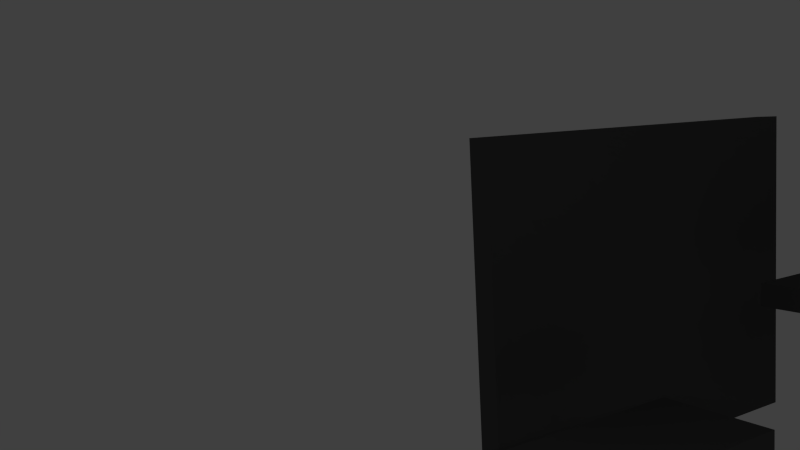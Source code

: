 # Source: level1.blend  (saved by Blender 2.71.0; exported with 4.5.12 LTS)
import bpy
from mathutils import Matrix  # noqa: F401  (used for matrix-valued properties, if any)

bpy.ops.wm.read_factory_settings(use_empty=True)
scene = bpy.context.scene
scene.name = 'Scene'

# ---- collections
col_collection_1 = bpy.data.collections.new('Collection 1'); scene.collection.children.link(col_collection_1)

# ---- images (referenced by path relative to the original .blend; pixels are not part of the script)
import os
ASSET_DIR = os.environ.get("B2B_ASSET_DIR", "")  # directory of the original .blend (textures are referenced by path, not embedded)
HERE = os.path.dirname(os.path.abspath(__file__))  # packed textures are extracted next to this script under _unpacked/

def load_image(name, relpath, width, height, colorspace="sRGB"):
    """Load a texture the original file referenced (path relative to the .blend, or extracted next to this script)."""
    p = next((c for c in (os.path.join(HERE, relpath), os.path.join(ASSET_DIR, relpath)) if relpath and os.path.exists(c)), "")
    if p:
        img = bpy.data.images.load(p, check_existing=True)
        img.name = name
    else:  # same state as the original file: an image datablock whose file is absent (Cycles renders it pink)
        img = bpy.data.images.new(name, width, height)
        img.source = "FILE"
        img.filepath = "//" + (relpath or name)
    img.colorspace_settings.name = colorspace
    return img
img_steelwall_jpg_003 = load_image('Steelwall.jpg.003', 'Steelwall.jpg', 1024, 1024, 'sRGB')

# ---- materials (node trees are filled in below, after node groups)
mat_material_003 = bpy.data.materials.new('Material.003')
mat_material_003.alpha_threshold = 0.0
mat_material_003.use_transparent_shadow = False
mat_material_003.diffuse_color = (0.09084, 0.09084, 0.09084, 1.0)
mat_material_003.specular_color = (0.2696, 0.2724, 0.281)
mat_material_003.roughness = 0.5
mat_material_003.line_color = (0.0, 0.0, 0.0, 1.0)

# ---- material node trees

# ---- world
world_world = bpy.data.worlds.new('World'); scene.world = world_world
world_world.color = (0.05088, 0.05088, 0.05088)
world_world.use_sun_shadow = False
world_world.sun_shadow_jitter_overblur = 0.0
world_world.cycles.sampling_method = 'MANUAL'
world_world.cycles.sample_map_resolution = 256

# ---- cameras
cam_camera = bpy.data.cameras.new('Camera')
cam_camera.clip_end = 100.0
cam_camera.lens = 35.0
cam_camera.sensor_width = 32.0
cam_camera.sensor_height = 18.0
cam_camera.ortho_scale = 7.314
cam_camera.dof.focus_distance = 0.0
cam_camera.dof.aperture_fstop = 128.0

# ---- lights
light_lamp = bpy.data.lights.new('Lamp', 'POINT')
light_lamp.transmission_factor = 0.0
light_lamp.cutoff_distance = 30.0
light_lamp.energy = 100.0
light_lamp.shadow_buffer_clip_start = 1.001
light_lamp.shadow_soft_size = 0.1
light_lamp.shadow_maximum_resolution = 0.006
light_lamp.use_absolute_resolution = True
light_lamp.cycles.use_multiple_importance_sampling = False

# ---- meshes
me_cube_001 = bpy.data.meshes.new('Cube.001')
me_cube_001.from_pydata([(17.2, -0.5343, -2.474), (17.2, -0.5343, 2.474), (-7.713, -0.5343, 2.474), (-7.713, -0.5343, -2.474), (17.2, 0.5343, -2.474), (-7.713, 0.5343, -2.474), (-7.713, 0.5343, 2.474), (17.2, 0.5343, 2.474), (-20.12, 11.44, 5.521), (-20.12, 11.44, 6.596), (-1.448, 11.44, 6.596), (-1.448, 11.44, 5.521), (-20.12, -3.336, 5.521), (-1.448, -3.336, 5.521), (-1.448, -3.336, 6.596), (-20.12, -3.336, 6.596), (-14.31, 3.199, -2.474), (-14.31, 3.199, 2.474), (-29.74, 3.199, 2.474), (-29.74, 3.199, -2.474), (-14.31, 4.267, -2.474), (-29.74, 4.267, -2.474), (-29.74, 4.267, 2.474), (-14.31, 4.267, 2.474), (-36.26, -3.027, -2.474), (-36.26, -3.027, 2.474), (-51.69, -3.027, 2.474), (-51.69, -3.027, -2.474), (-36.26, -1.958, -2.474), (-51.69, -1.958, -2.474), (-51.69, -1.958, 2.474), (-36.26, -1.958, 2.474), (-64.15, 2.721, 2.313), (-82.75, 2.721, 2.313), (-82.75, 1.726, 2.313), (-64.15, 1.726, 2.313), (-61.69, -3.027, 2.474), (-61.69, -3.027, -2.474), (-61.69, 2.645, -2.474), (-61.69, 2.645, 2.474), (-64.15, 2.721, -2.313), (-64.15, 1.726, -2.313), (-82.75, 2.721, -2.313), (-82.75, 1.726, -2.313), (-76.3, 7.971, 7.14), (-97.52, 7.971, 7.14), (-97.52, -0.1146, 7.14), (-76.3, -0.1146, 7.14), (-76.3, 7.971, 5.852), (-76.3, -0.1146, 5.852), (-97.52, 7.971, 5.852), (-97.52, -0.1146, 5.852), (-90.57, 7.827, -0.1628), (-114.2, 7.827, -0.1628), (-114.2, -1.027, -0.1628), (-90.57, -1.027, -0.1628), (-90.57, 7.827, -1.322), (-90.57, -1.027, -1.322), (-114.2, 7.827, -1.322), (-114.2, -1.027, -1.322), (-107.3, 7.971, 7.14), (-130.6, 7.971, 7.14), (-130.6, -0.1146, 7.14), (-107.3, -0.1146, 7.14), (-107.3, 7.971, 5.852), (-107.3, -0.1146, 5.852), (-130.6, 7.971, 5.852), (-130.6, -0.1146, 5.852), (-123.5, 0.7433, 2.313), (-130.5, 0.7433, 2.313), (-130.5, -0.2513, 2.313), (-123.5, -0.2513, 2.313), (-123.5, 0.7433, -10.24), (-123.5, -0.2513, -10.24), (-130.5, 0.7433, -10.24), (-130.5, -0.2513, -10.24), (-123.5, 0.7433, -12.77), (-130.5, 0.7433, -12.77), (-130.5, -0.2513, -12.77), (-123.5, -0.2513, -12.77), (-123.5, 0.7433, -25.32), (-123.5, -0.2513, -25.32), (-130.5, 0.7433, -25.32), (-130.5, -0.2513, -25.32), (-123.5, 0.7433, -27.62), (-130.5, 0.7433, -27.62), (-130.5, -0.2513, -27.62), (-123.5, -0.2513, -27.62), (-123.5, 5.839, -40.17), (-123.5, -0.2513, -40.17), (-130.5, 5.839, -40.17), (-130.5, -0.2513, -40.17), (-120.6, 9.582, -39.62), (-121.5, 9.582, -39.62), (-121.5, 2.752, -39.62), (-120.6, 2.752, -39.62), (-120.6, 9.582, -54.22), (-120.6, 2.752, -54.22), (-121.5, 9.582, -54.22), (-121.5, 2.752, -54.22), (-123.5, 0.7433, -51.61), (-130.5, 0.7433, -51.61), (-130.5, -0.2513, -51.61), (-123.5, -0.2513, -51.61), (-123.5, 0.7433, -64.16), (-123.5, -0.2513, -64.16), (-130.5, 0.7433, -64.16), (-130.5, -0.2513, -64.16), (-118.1, -3.616, -66.97), (-136.0, -3.616, -66.97), (-136.0, -4.579, -66.97), (-118.1, -4.579, -66.97), (-118.1, -3.616, -89.72), (-118.1, -4.579, -89.72), (-136.0, -3.616, -89.72), (-136.0, -4.579, -89.72)], [], [(0, 1, 2, 3), (4, 5, 6, 7), (0, 4, 7, 1), (1, 7, 6, 2), (2, 6, 5, 3), (4, 0, 3, 5), (8, 9, 10, 11), (12, 13, 14, 15), (8, 12, 15, 9), (9, 15, 14, 10), (10, 14, 13, 11), (12, 8, 11, 13), (16, 17, 18, 19), (20, 21, 22, 23), (16, 20, 23, 17), (17, 23, 22, 18), (18, 22, 21, 19), (20, 16, 19, 21), (24, 25, 26, 27), (28, 29, 30, 31), (24, 28, 31, 25), (25, 31, 30, 26), (26, 30, 29, 27), (28, 24, 27, 29), (32, 33, 34, 35), (27, 26, 36, 37), (29, 38, 39, 30), (26, 30, 39, 36), (36, 39, 38, 37), (40, 32, 35, 41), (42, 40, 41, 43), (33, 42, 43, 34), (29, 27, 37, 38), (34, 43, 41, 35), (32, 40, 42, 33), (44, 45, 46, 47), (48, 44, 47, 49), (50, 48, 49, 51), (45, 50, 51, 46), (46, 51, 49, 47), (44, 48, 50, 45), (52, 53, 54, 55), (56, 52, 55, 57), (58, 56, 57, 59), (53, 58, 59, 54), (54, 59, 57, 55), (52, 56, 58, 53), (60, 61, 62, 63), (64, 60, 63, 65), (66, 64, 65, 67), (61, 66, 67, 62), (62, 67, 65, 63), (60, 64, 66, 61), (68, 69, 70, 71), (72, 68, 71, 73), (74, 72, 73, 75), (69, 74, 75, 70), (70, 75, 73, 71), (68, 72, 74, 69), (76, 77, 78, 79), (80, 76, 79, 81), (82, 80, 81, 83), (77, 82, 83, 78), (78, 83, 81, 79), (76, 80, 82, 77), (84, 85, 86, 87), (88, 84, 87, 89), (90, 88, 89, 91), (85, 90, 91, 86), (86, 91, 89, 87), (84, 88, 90, 85), (92, 93, 94, 95), (96, 92, 95, 97), (98, 96, 97, 99), (93, 98, 99, 94), (94, 99, 97, 95), (92, 96, 98, 93), (100, 101, 102, 103), (104, 100, 103, 105), (106, 104, 105, 107), (101, 106, 107, 102), (102, 107, 105, 103), (100, 104, 106, 101), (108, 109, 110, 111), (112, 108, 111, 113), (114, 112, 113, 115), (109, 114, 115, 110), (110, 115, 113, 111), (108, 112, 114, 109)])
_uv = me_cube_001.uv_layers.new(name='UVMap')
_uv.uv.foreach_set('vector', [0.9999, 0.2419, 0.9999, 0.4404, 0.0001329, 0.4404, 0.000133, 0.2419, 0.9999, 0.2416, 0.0001329, 0.2416, 0.000133, 0.04301, 0.9999, 0.04301, 0.04328, 0.4839, 0.08616, 0.4839, 0.08616, 0.6824, 0.04328, 0.6824, 0.9999, 0.000133, 0.9999, 0.04301, 0.000133, 0.04301, 0.0001331, 0.0001329, 0.04301, 0.6824, 0.0001329, 0.6824, 0.0001329, 0.4839, 0.04301, 0.4839, 0.9999, 0.4407, 0.9999, 0.4836, 0.0001329, 0.4836, 0.0001329, 0.4407, 0.4417, 0.9481, 0.4417, 0.916, 0.9999, 0.916, 0.9999, 0.9481, 0.0001309, 0.4417, 0.5583, 0.4417, 0.5583, 0.4739, 0.0001312, 0.4739, 0.4417, 0.9481, 0.0001311, 0.9481, 0.0001309, 0.916, 0.4417, 0.916, 0.0001309, 0.9157, 0.000131, 0.4741, 0.5583, 0.4741, 0.5583, 0.9157, 0.4417, 0.9805, 0.0001309, 0.9805, 0.0001309, 0.9484, 0.4417, 0.9484, 0.0001309, 0.4417, 0.000131, 0.000131, 0.5583, 0.0001309, 0.5583, 0.4417, 0.0, 0.0, 1.0, 0.0, 1.0, 1.0, 0.0, 1.0, -11.81, 4.335, 12.81, 4.335, 12.81, -3.335, -11.81, -3.335, -2.413, 1.775, 3.413, 1.775, 3.413, -0.7749, -2.413, -0.7749, -9.05, -1.725, -9.047, 2.732, 10.05, 2.725, 10.05, -1.732, -10.53, 3.013, -10.39, -2.093, 11.53, -2.013, 11.39, 3.093, -19.36, 1.686, -19.37, -0.6445, 20.36, -0.6856, 20.37, 1.644, 5.959, 2.152, 5.938, -1.62, -4.968, -1.511, -5.027, 2.059, -7.915, -1.287, 9.361, -1.088, 9.362, 2.276, -7.881, 2.177, -3.843, -0.207, -3.841, 1.336, 4.768, 1.277, 4.743, -0.23, 6.136, -0.4775, 6.141, 1.057, -5.156, 1.131, -5.156, -0.5411, 0.02346, 0.4846, 8.847e-05, 0.4846, 8.849e-05, 0.3764, 0.02346, 0.3764, 11.84, -0.6436, 11.81, 1.27, -10.81, 1.264, -10.8, -0.6435, -7.087, 0.0, 8.087, 0.0, 8.087, 1.0, -7.087, 1.0, -6.609, 1.594, -6.569, -1.148, 7.57, -1.182, 7.348, 1.599, -2.463, -1.775, 3.954, -1.781, 3.925, 1.976, -2.421, 1.997, 7.04, 0.6034, 7.046, 0.05929, -6.266, -0.09643, -6.261, 2.573, 1.463, -2.573, 1.441, 2.86, -0.4136, 2.895, -0.4545, -2.561, -5.016, -0.1316, 6.016, -0.1316, 6.016, 1.132, -5.016, 1.132, 11.7, -0.1032, -10.7, -0.1032, -10.7, 1.103, 11.7, 1.103, -5.068, -0.2385, 6.068, -0.2385, 6.068, 1.238, -5.068, 1.238, 2.921, -1.437, 2.932, -0.453, -1.377, 3.108, -1.359, -1.457, -1.317, -6.738, 2.317, -6.738, 2.317, 7.738, -1.317, 7.738, -4.481, -3.407, 5.481, -3.407, 5.481, 4.407, -4.481, 4.407, -12.87, -7.544, 13.87, -7.544, 13.87, 8.544, -12.87, 8.544, -0.6603, 7.745, 1.66, 7.745, 1.66, -6.745, -0.6603, -6.745, -9.724, -4.744, 10.72, -4.744, 10.72, 5.744, -9.724, 5.744, 0.0, 0.0, 1.0, 0.0, 1.0, 1.0, 0.0, 1.0, -1.355, 23.66, 2.086, 23.65, 2.355, -22.66, -1.086, -22.65, 7.466, 2.156, 7.46, -1.218, -6.466, -1.156, -6.46, 2.218, 16.68, 7.229, -15.68, 7.229, -15.68, -6.229, 16.68, -6.229, 0.0, 0.0, 1.0, 0.0, 1.0, 1.0, 0.0, 1.0, 27.75, 10.85, -26.75, 10.85, -26.75, -9.854, 27.75, -9.854, 0.0, 0.0, 1.0, 0.0, 1.0, 1.0, 0.0, 1.0, 0.0, 0.0, 1.0, 0.0, 1.0, 1.0, 0.0, 1.0, 24.23, -0.8382, 24.22, 1.844, -23.23, 1.838, -23.22, -0.8443, 0.0, 0.0, 1.0, 0.0, 1.0, 1.0, 0.0, 1.0, 0.0, 0.0, 1.0, 0.0, 1.0, 1.0, 0.0, 1.0, 0.0, 0.0, 1.0, 0.0, 1.0, 1.0, 0.0, 1.0, 0.0, 0.0, 1.0, 0.0, 1.0, 1.0, 0.0, 1.0, 0.0, 0.0, 1.0, 0.0, 1.0, 1.0, 0.0, 1.0, 0.0, 0.0, 1.0, 0.0, 1.0, 1.0, 0.0, 1.0, 0.0, 0.0, 1.0, 0.0, 1.0, 1.0, 0.0, 1.0, 0.0, 0.0, 1.0, 0.0, 1.0, 1.0, 0.0, 1.0, 0.0, 0.0, 1.0, 0.0, 1.0, 1.0, 0.0, 1.0, 0.0, 0.0, 1.0, 0.0, 1.0, 1.0, 0.0, 1.0, 0.0, 0.0, 1.0, 0.0, 1.0, 1.0, 0.0, 1.0, 0.0, 0.0, 1.0, 0.0, 1.0, 1.0, 0.0, 1.0, 0.0, 0.0, 1.0, 0.0, 1.0, 1.0, 0.0, 1.0, 0.0, 0.0, 1.0, 0.0, 1.0, 1.0, 0.0, 1.0, 0.0, 0.0, 1.0, 0.0, 1.0, 1.0, 0.0, 1.0, 0.0, 0.0, 1.0, 0.0, 1.0, 1.0, 0.0, 1.0, 0.0, 0.0, 1.0, 0.0, 1.0, 1.0, 0.0, 1.0, 0.0, 0.0, 1.0, 0.0, 1.0, 1.0, 0.0, 1.0, 0.0, 0.0, 1.0, 0.0, 1.0, 1.0, 0.0, 1.0, 0.0, 0.0, 1.0, 0.0, 1.0, 1.0, 0.0, 1.0, 0.0, 0.0, 1.0, 0.0, 1.0, 1.0, 0.0, 1.0, 0.0, 0.0, 1.0, 0.0, 1.0, 1.0, 0.0, 1.0, 0.0, 0.0, 1.0, 0.0, 1.0, 1.0, 0.0, 1.0, 0.0, 0.0, 1.0, 0.0, 1.0, 1.0, 0.0, 1.0, 0.0, 0.0, 1.0, 0.0, 1.0, 1.0, 0.0, 1.0, 0.0, 0.0, 1.0, 0.0, 1.0, 1.0, 0.0, 1.0, 0.0, 0.0, 1.0, 0.0, 1.0, 1.0, 0.0, 1.0, 0.0, 0.0, 1.0, 0.0, 1.0, 1.0, 0.0, 1.0, 0.0, 0.0, 1.0, 0.0, 1.0, 1.0, 0.0, 1.0, 0.0, 0.0, 1.0, 0.0, 1.0, 1.0, 0.0, 1.0, 0.0, 0.0, 1.0, 0.0, 1.0, 1.0, 0.0, 1.0, 0.0, 0.0, 1.0, 0.0, 1.0, 1.0, 0.0, 1.0, 0.0, 0.0, 1.0, 0.0, 1.0, 1.0, 0.0, 1.0, 0.0, 0.0, 1.0, 0.0, 1.0, 1.0, 0.0, 1.0, 0.0, 0.0, 1.0, 0.0, 1.0, 1.0, 0.0, 1.0, 0.0, 0.0, 1.0, 0.0, 1.0, 1.0, 0.0, 1.0, 0.0, 0.0, 1.0, 0.0, 1.0, 1.0, 0.0, 1.0, 0.0, 0.0, 1.0, 0.0, 1.0, 1.0, 0.0, 1.0, 0.0, 0.0, 1.0, 0.0, 1.0, 1.0, 0.0, 1.0, 0.0, 0.0, 1.0, 0.0, 1.0, 1.0, 0.0, 1.0, 0.0, 0.0, 1.0, 0.0, 1.0, 1.0, 0.0, 1.0, 0.0, 0.0, 1.0, 0.0, 1.0, 1.0, 0.0, 1.0])
me_cube_001.materials.append(mat_material_003)
me_cube_001.use_remesh_preserve_volume = False
me_cube_001.use_remesh_preserve_attributes = False
me_cube_001.use_mirror_vertex_groups = False
me_cube_001.update()

# ---- objects
ob_cube_001 = bpy.data.objects.new('Cube.001', me_cube_001)
ob_lamp = bpy.data.objects.new('Lamp', light_lamp)
ob_camera = bpy.data.objects.new('Camera', cam_camera)

# ---- transforms, parenting, visibility, modifiers, constraints
ob_cube_001.location = (0.0, 0.0, 0.0)
ob_cube_001.rotation_euler = (1.571, -0.0, 0.0)
ob_cube_001.lineart.crease_threshold = 0.0
ob_cube_001.material_slots[0].link = 'OBJECT'; ob_cube_001.material_slots[0].material = mat_material_003
ob_lamp.location = (8.93, 9.909, 6.395)
ob_lamp.rotation_euler = (0.6503, 0.05522, 1.866)
ob_lamp.lock_rotations_4d = False
ob_lamp.empty_display_type = 'ARROWS'
ob_lamp.color = (0.0, 0.0, 0.0, 0.0)
ob_lamp.lineart.crease_threshold = 0.0
ob_camera.location = (20.0, 20.44, 12.54)
ob_camera.rotation_euler = (7.727, 0.05096, -3.735)
ob_camera.lock_rotations_4d = False
ob_camera.empty_display_type = 'ARROWS'
ob_camera.color = (0.0, 0.0, 0.0, 0.0)
ob_camera.display_type = 'WIRE'
ob_camera.lineart.crease_threshold = 0.0

# ---- collection membership
col_collection_1.objects.link(ob_cube_001)
col_collection_1.objects.link(ob_lamp)
col_collection_1.objects.link(ob_camera)

# ---- scene / render settings (as saved in the file)
scene.camera = ob_camera
scene.frame_start = 1; scene.frame_end = 250; scene.frame_set(1)
scene.render.engine = 'BLENDER_EEVEE_NEXT'
scene.render.resolution_percentage = 50
scene.render.dither_intensity = 0.0
scene.cycles.use_denoising = False
scene.cycles.samples = 10
scene.cycles.sampling_pattern = 'TABULATED_SOBOL'
scene.cycles.light_sampling_threshold = 0.0
scene.cycles.use_adaptive_sampling = False
scene.cycles.use_light_tree = False
scene.cycles.blur_glossy = 0.0
scene.cycles.volume_bounces = 1
scene.cycles.pixel_filter_type = 'GAUSSIAN'
scene.cycles.sample_clamp_indirect = 0.0
scene.view_settings.view_transform = 'Standard'
bpy.context.view_layer.update()
